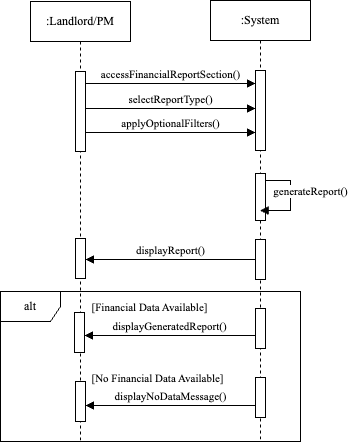

The diagram above was exported from draw.io. Its source (the exported page's mxGraphModel, read from the mxfile embedded in the PNG):
<mxGraphModel dx="901" dy="613" grid="1" gridSize="10" guides="1" tooltips="1" connect="1" arrows="1" fold="1" page="1" pageScale="1" pageWidth="850" pageHeight="1100" math="0" shadow="0">
  <root>
    <mxCell id="0" />
    <mxCell id="1" parent="0" />
    <mxCell id="aM9ryv3xv72pqoxQDRHE-1" value="&lt;font face=&quot;Times New Roman&quot;&gt;:Landlord/PM&lt;/font&gt;" style="shape=umlLifeline;perimeter=lifelinePerimeter;whiteSpace=wrap;html=1;container=0;dropTarget=0;collapsible=0;recursiveResize=0;outlineConnect=0;portConstraint=eastwest;newEdgeStyle={&quot;edgeStyle&quot;:&quot;elbowEdgeStyle&quot;,&quot;elbow&quot;:&quot;vertical&quot;,&quot;curved&quot;:0,&quot;rounded&quot;:0};" parent="1" vertex="1">
      <mxGeometry x="40" y="40" width="100" height="440" as="geometry" />
    </mxCell>
    <mxCell id="aM9ryv3xv72pqoxQDRHE-2" value="" style="html=1;points=[];perimeter=orthogonalPerimeter;outlineConnect=0;targetShapes=umlLifeline;portConstraint=eastwest;newEdgeStyle={&quot;edgeStyle&quot;:&quot;elbowEdgeStyle&quot;,&quot;elbow&quot;:&quot;vertical&quot;,&quot;curved&quot;:0,&quot;rounded&quot;:0};" parent="aM9ryv3xv72pqoxQDRHE-1" vertex="1">
      <mxGeometry x="45" y="70" width="10" height="80" as="geometry" />
    </mxCell>
    <mxCell id="HdKyGqxI2gHIcicnHobQ-6" value="" style="html=1;points=[[0,0,0,0,5],[0,1,0,0,-5],[1,0,0,0,5],[1,1,0,0,-5]];perimeter=orthogonalPerimeter;outlineConnect=0;targetShapes=umlLifeline;portConstraint=eastwest;newEdgeStyle={&quot;curved&quot;:0,&quot;rounded&quot;:0};" vertex="1" parent="aM9ryv3xv72pqoxQDRHE-1">
      <mxGeometry x="45" y="237" width="10" height="40" as="geometry" />
    </mxCell>
    <mxCell id="HdKyGqxI2gHIcicnHobQ-15" value="" style="html=1;points=[[0,0,0,0,5],[0,1,0,0,-5],[1,0,0,0,5],[1,1,0,0,-5]];perimeter=orthogonalPerimeter;outlineConnect=0;targetShapes=umlLifeline;portConstraint=eastwest;newEdgeStyle={&quot;curved&quot;:0,&quot;rounded&quot;:0};" vertex="1" parent="aM9ryv3xv72pqoxQDRHE-1">
      <mxGeometry x="45" y="380" width="10" height="40" as="geometry" />
    </mxCell>
    <mxCell id="aM9ryv3xv72pqoxQDRHE-5" value="&lt;font face=&quot;Times New Roman&quot;&gt;:System&lt;/font&gt;" style="shape=umlLifeline;perimeter=lifelinePerimeter;whiteSpace=wrap;html=1;container=0;dropTarget=0;collapsible=0;recursiveResize=0;outlineConnect=0;portConstraint=eastwest;newEdgeStyle={&quot;edgeStyle&quot;:&quot;elbowEdgeStyle&quot;,&quot;elbow&quot;:&quot;vertical&quot;,&quot;curved&quot;:0,&quot;rounded&quot;:0};" parent="1" vertex="1">
      <mxGeometry x="220" y="39" width="100" height="441" as="geometry" />
    </mxCell>
    <mxCell id="aM9ryv3xv72pqoxQDRHE-6" value="" style="html=1;points=[];perimeter=orthogonalPerimeter;outlineConnect=0;targetShapes=umlLifeline;portConstraint=eastwest;newEdgeStyle={&quot;edgeStyle&quot;:&quot;elbowEdgeStyle&quot;,&quot;elbow&quot;:&quot;vertical&quot;,&quot;curved&quot;:0,&quot;rounded&quot;:0};" parent="aM9ryv3xv72pqoxQDRHE-5" vertex="1">
      <mxGeometry x="45" y="70" width="10" height="80" as="geometry" />
    </mxCell>
    <mxCell id="HdKyGqxI2gHIcicnHobQ-3" value="" style="html=1;points=[[0,0,0,0,5],[0,1,0,0,-5],[1,0,0,0,5],[1,1,0,0,-5]];perimeter=orthogonalPerimeter;outlineConnect=0;targetShapes=umlLifeline;portConstraint=eastwest;newEdgeStyle={&quot;curved&quot;:0,&quot;rounded&quot;:0};" vertex="1" parent="aM9ryv3xv72pqoxQDRHE-5">
      <mxGeometry x="45" y="173" width="10" height="47" as="geometry" />
    </mxCell>
    <mxCell id="HdKyGqxI2gHIcicnHobQ-4" value="&lt;font face=&quot;Times New Roman&quot;&gt;generateReport()&lt;/font&gt;" style="html=1;verticalAlign=bottom;endArrow=block;curved=0;rounded=0;" edge="1" parent="aM9ryv3xv72pqoxQDRHE-5" source="HdKyGqxI2gHIcicnHobQ-3" target="aM9ryv3xv72pqoxQDRHE-5">
      <mxGeometry x="0.0581" y="20" width="80" relative="1" as="geometry">
        <mxPoint x="55" y="192.99300000000005" as="sourcePoint" />
        <mxPoint x="56" y="220" as="targetPoint" />
        <Array as="points">
          <mxPoint x="70" y="180" />
          <mxPoint x="80" y="180" />
          <mxPoint x="80" y="195" />
          <mxPoint x="80" y="200" />
          <mxPoint x="80" y="210" />
        </Array>
        <mxPoint as="offset" />
      </mxGeometry>
    </mxCell>
    <mxCell id="HdKyGqxI2gHIcicnHobQ-5" value="" style="html=1;points=[[0,0,0,0,5],[0,1,0,0,-5],[1,0,0,0,5],[1,1,0,0,-5]];perimeter=orthogonalPerimeter;outlineConnect=0;targetShapes=umlLifeline;portConstraint=eastwest;newEdgeStyle={&quot;curved&quot;:0,&quot;rounded&quot;:0};" vertex="1" parent="aM9ryv3xv72pqoxQDRHE-5">
      <mxGeometry x="45" y="239" width="10" height="40" as="geometry" />
    </mxCell>
    <mxCell id="aM9ryv3xv72pqoxQDRHE-7" value="&lt;font face=&quot;Times New Roman&quot;&gt;accessFinancialReportSection()&lt;/font&gt;" style="html=1;verticalAlign=bottom;endArrow=block;edgeStyle=elbowEdgeStyle;elbow=vertical;curved=0;rounded=0;" parent="1" edge="1">
      <mxGeometry relative="1" as="geometry">
        <mxPoint x="95" y="122" as="sourcePoint" />
        <Array as="points">
          <mxPoint x="180" y="122" />
        </Array>
        <mxPoint x="265" y="122" as="targetPoint" />
      </mxGeometry>
    </mxCell>
    <mxCell id="HdKyGqxI2gHIcicnHobQ-1" value="&lt;font face=&quot;Times New Roman&quot;&gt;selectReportType()&lt;/font&gt;" style="html=1;verticalAlign=bottom;endArrow=block;curved=0;rounded=0;" edge="1" parent="1">
      <mxGeometry width="80" relative="1" as="geometry">
        <mxPoint x="95" y="147" as="sourcePoint" />
        <mxPoint x="265" y="147" as="targetPoint" />
      </mxGeometry>
    </mxCell>
    <mxCell id="HdKyGqxI2gHIcicnHobQ-2" value="&lt;font face=&quot;Times New Roman&quot;&gt;applyOptionalFilters()&lt;/font&gt;" style="html=1;verticalAlign=bottom;endArrow=block;curved=0;rounded=0;" edge="1" parent="1">
      <mxGeometry width="80" relative="1" as="geometry">
        <mxPoint x="95" y="171" as="sourcePoint" />
        <mxPoint x="265" y="171" as="targetPoint" />
      </mxGeometry>
    </mxCell>
    <mxCell id="HdKyGqxI2gHIcicnHobQ-7" value="&lt;font face=&quot;Times New Roman&quot;&gt;displayReport()&lt;/font&gt;" style="html=1;verticalAlign=bottom;endArrow=block;curved=0;rounded=0;" edge="1" parent="1" source="HdKyGqxI2gHIcicnHobQ-5" target="HdKyGqxI2gHIcicnHobQ-6">
      <mxGeometry width="80" relative="1" as="geometry">
        <mxPoint x="330" y="290" as="sourcePoint" />
        <mxPoint x="410" y="290" as="targetPoint" />
      </mxGeometry>
    </mxCell>
    <mxCell id="HdKyGqxI2gHIcicnHobQ-8" value="&lt;font face=&quot;Times New Roman&quot;&gt;alt&lt;/font&gt;" style="shape=umlFrame;whiteSpace=wrap;html=1;pointerEvents=0;" vertex="1" parent="1">
      <mxGeometry x="10" y="330" width="300" height="150" as="geometry" />
    </mxCell>
    <mxCell id="HdKyGqxI2gHIcicnHobQ-9" value="&lt;font style=&quot;font-size: 11px;&quot; face=&quot;Times New Roman&quot;&gt;[Financial Data Available]&lt;/font&gt;" style="text;html=1;align=center;verticalAlign=middle;resizable=0;points=[];autosize=1;strokeColor=none;fillColor=none;" vertex="1" parent="1">
      <mxGeometry x="89" y="331" width="140" height="30" as="geometry" />
    </mxCell>
    <mxCell id="HdKyGqxI2gHIcicnHobQ-10" value="" style="html=1;points=[[0,0,0,0,5],[0,1,0,0,-5],[1,0,0,0,5],[1,1,0,0,-5]];perimeter=orthogonalPerimeter;outlineConnect=0;targetShapes=umlLifeline;portConstraint=eastwest;newEdgeStyle={&quot;curved&quot;:0,&quot;rounded&quot;:0};" vertex="1" parent="1">
      <mxGeometry x="265" y="347" width="10" height="40" as="geometry" />
    </mxCell>
    <mxCell id="HdKyGqxI2gHIcicnHobQ-11" value="" style="html=1;points=[[0,0,0,0,5],[0,1,0,0,-5],[1,0,0,0,5],[1,1,0,0,-5]];perimeter=orthogonalPerimeter;outlineConnect=0;targetShapes=umlLifeline;portConstraint=eastwest;newEdgeStyle={&quot;curved&quot;:0,&quot;rounded&quot;:0};" vertex="1" parent="1">
      <mxGeometry x="84" y="351" width="10" height="40" as="geometry" />
    </mxCell>
    <mxCell id="HdKyGqxI2gHIcicnHobQ-12" value="&lt;font face=&quot;Times New Roman&quot;&gt;displayGeneratedReport()&lt;/font&gt;" style="html=1;verticalAlign=bottom;endArrow=block;curved=0;rounded=0;" edge="1" parent="1">
      <mxGeometry width="80" relative="1" as="geometry">
        <mxPoint x="265" y="374" as="sourcePoint" />
        <mxPoint x="94" y="374" as="targetPoint" />
      </mxGeometry>
    </mxCell>
    <mxCell id="HdKyGqxI2gHIcicnHobQ-13" value="&lt;font style=&quot;font-size: 11px;&quot; face=&quot;Times New Roman&quot;&gt;[No Financial Data Available]&lt;/font&gt;" style="text;html=1;align=center;verticalAlign=middle;resizable=0;points=[];autosize=1;strokeColor=none;fillColor=none;" vertex="1" parent="1">
      <mxGeometry x="87" y="402" width="160" height="30" as="geometry" />
    </mxCell>
    <mxCell id="HdKyGqxI2gHIcicnHobQ-14" value="" style="html=1;points=[[0,0,0,0,5],[0,1,0,0,-5],[1,0,0,0,5],[1,1,0,0,-5]];perimeter=orthogonalPerimeter;outlineConnect=0;targetShapes=umlLifeline;portConstraint=eastwest;newEdgeStyle={&quot;curved&quot;:0,&quot;rounded&quot;:0};" vertex="1" parent="1">
      <mxGeometry x="265" y="416" width="10" height="40" as="geometry" />
    </mxCell>
    <mxCell id="HdKyGqxI2gHIcicnHobQ-16" value="&lt;font face=&quot;Times New Roman&quot;&gt;displayNoDataMessage()&lt;/font&gt;" style="html=1;verticalAlign=bottom;endArrow=block;curved=0;rounded=0;" edge="1" parent="1">
      <mxGeometry width="80" relative="1" as="geometry">
        <mxPoint x="265" y="444" as="sourcePoint" />
        <mxPoint x="94.99999999999989" y="444" as="targetPoint" />
      </mxGeometry>
    </mxCell>
  </root>
</mxGraphModel>